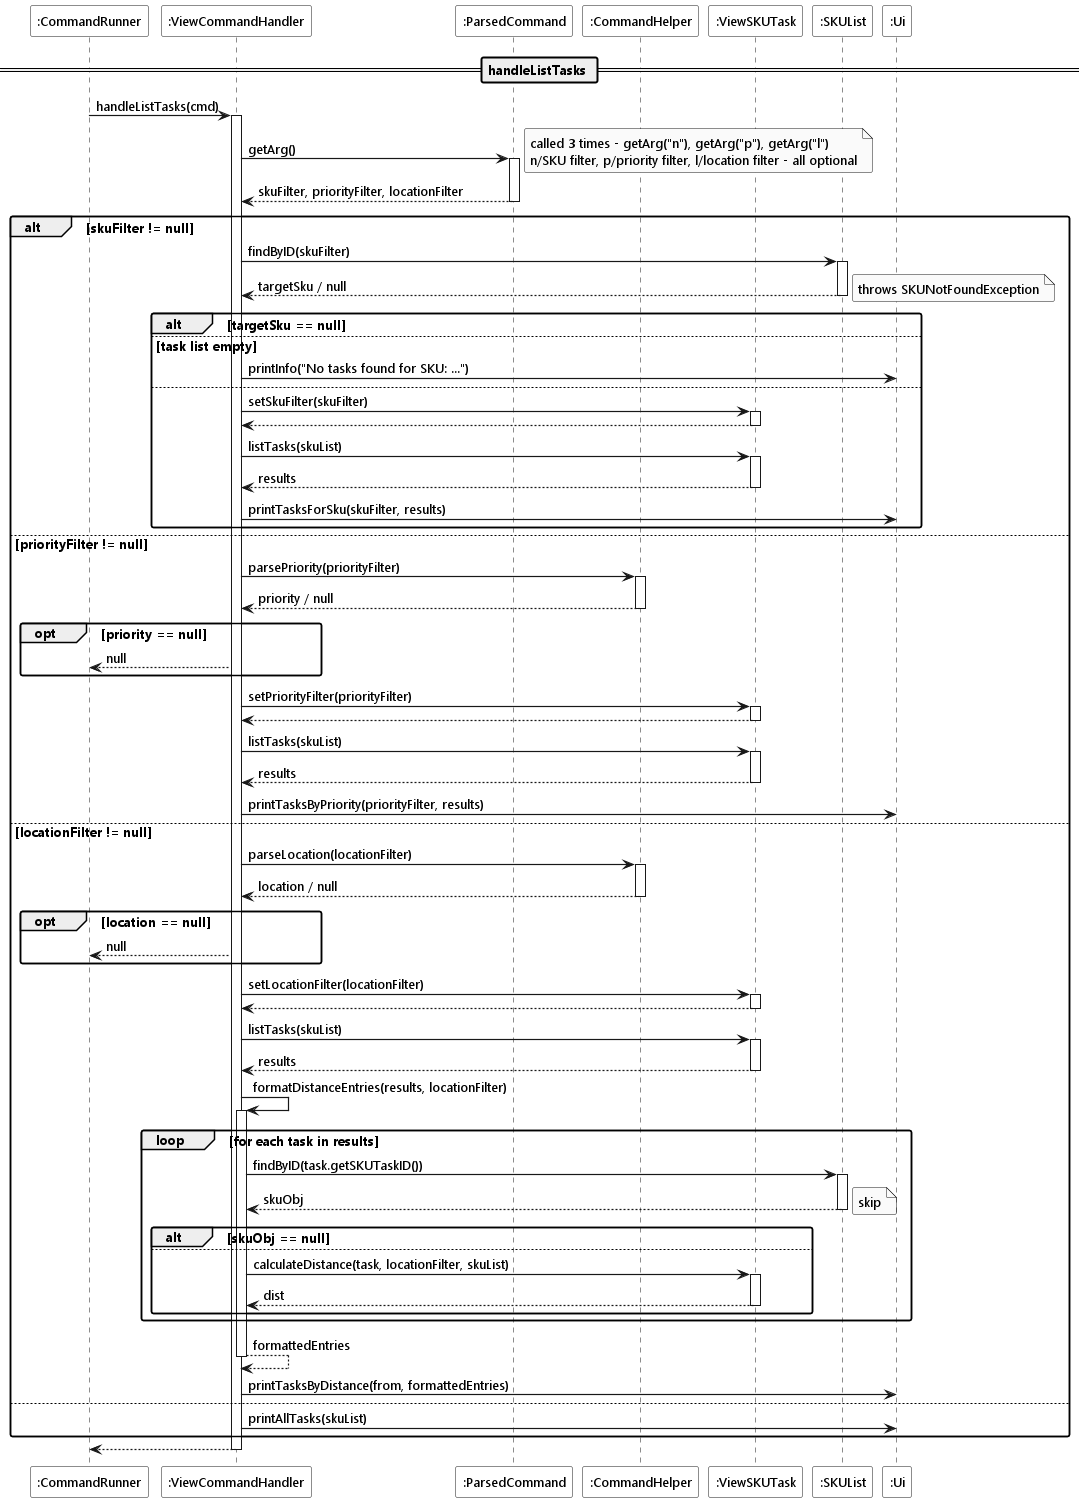

The diagram above was rendered by PlantUML. Its source (embedded in the PNG):
@startuml
!include ../style.puml

Participant ":CommandRunner" as runner LOGIC_COLOR
Participant ":ViewCommandHandler" as handler LOGIC_COLOR_T2
Participant ":ParsedCommand" as cmd LOGIC_COLOR_T1
Participant ":CommandHelper" as helper LOGIC_COLOR_T1
Participant ":ViewSKUTask" as viewer LOGIC_COLOR_T1
Participant ":SKUList" as skuList MODEL_COLOR
Participant ":Ui" as ui UI_COLOR

== handleListTasks ==

runner -> handler ++ : handleListTasks(cmd)

handler -> cmd ++ : getArg()
note right : called 3 times - getArg("n"), getArg("p"), getArg("l")\nn/SKU filter, p/priority filter, l/location filter - all optional
return skuFilter, priorityFilter, locationFilter

alt skuFilter != null
    handler -> skuList ++ : findByID(skuFilter)
    return targetSku / null

    alt targetSku == null
        note right : throws SKUNotFoundException
    else task list empty
        handler -> ui : printInfo("No tasks found for SKU: ...")
    else
        handler -> viewer ++ : setSkuFilter(skuFilter)
        return

        handler -> viewer ++ : listTasks(skuList)
        return results

        handler -> ui : printTasksForSku(skuFilter, results)
    end

else priorityFilter != null
    handler -> helper ++ : parsePriority(priorityFilter)
    return priority / null

    opt priority == null
        runner <-- handler : null
    end

    handler -> viewer ++ : setPriorityFilter(priorityFilter)
    return

    handler -> viewer ++ : listTasks(skuList)
    return results

    handler -> ui : printTasksByPriority(priorityFilter, results)

else locationFilter != null
    handler -> helper ++ : parseLocation(locationFilter)
    return location / null

    opt location == null
        runner <-- handler : null
    end

    handler -> viewer ++ : setLocationFilter(locationFilter)
    return

    handler -> viewer ++ : listTasks(skuList)
    return results

    handler -> handler ++ : formatDistanceEntries(results, locationFilter)

    loop for each task in results
        handler -> skuList ++ : findByID(task.getSKUTaskID())
        return skuObj

        alt skuObj == null
            note right : skip
        else
            handler -> viewer ++ : calculateDistance(task, locationFilter, skuList)
            return dist
        end
    end

    return formattedEntries

    handler -> ui : printTasksByDistance(from, formattedEntries)

else
    handler -> ui : printAllTasks(skuList)
end

return
@enduml